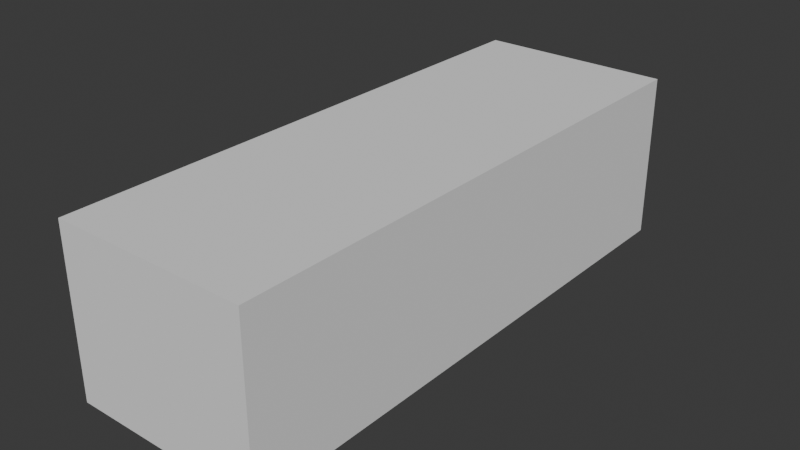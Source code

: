 # Source: mistnost.blend  (saved by Blender 4.2.66; exported with 4.5.12 LTS)
import bpy
from mathutils import Matrix  # noqa: F401  (used for matrix-valued properties, if any)

bpy.ops.wm.read_factory_settings(use_empty=True)
scene = bpy.context.scene
scene.name = 'Scene'

# ---- collections
col_collection = bpy.data.collections.new('Collection'); scene.collection.children.link(col_collection)

# ---- world
world_world = bpy.data.worlds.new('World'); scene.world = world_world
world_world.use_nodes = True; world_world.node_tree.nodes.clear()
_N = world_world.node_tree.nodes; _L = world_world.node_tree.links
n0 = _N.new('ShaderNodeOutputWorld'); n0.name = 'World Output'; n0.location = (300, 300)
n1 = _N.new('ShaderNodeBackground'); n1.name = 'Background'; n1.location = (10, 300)
n1.inputs[0].default_value = (0.05088, 0.05088, 0.05088, 1.0)
_L.new(n1.outputs[0], n0.inputs[0])
n0.is_active_output = True
world_world.color = (0.05088, 0.05088, 0.05088)
world_world.sun_shadow_jitter_overblur = 0.0

# ---- meshes
me_cube_001 = bpy.data.meshes.new('Cube.001')
me_cube_001.from_pydata([(-3.5, -10.0, 0.0), (-3.5, 10.0, 0.0), (3.5, -10.0, 0.0), (3.5, 10.0, 0.0)], [], [(1, 0, 2, 3)])
_uv = me_cube_001.uv_layers.new(name='UVMap')
_uv.uv.foreach_set('vector', [0.002149, 0.7365, 0.002149, 0.002149, 0.2592, 0.002149, 0.2592, 0.7365])
_ca = me_cube_001.color_attributes.new('Attribute', 'BYTE_COLOR', 'CORNER')
_ca.data.foreach_set('color', [0.1195, 0.1195, 0.1195, 1.0, 0.1195, 0.1195, 0.1195, 1.0, 0.1195, 0.1195, 0.1195, 1.0, 0.1195, 0.1195, 0.1195, 1.0])
me_cube_001.use_paint_bone_selection = False
me_cube_001.use_paint_mask = True
me_cube_001.update()
me_cube_002 = bpy.data.meshes.new('Cube.002')
me_cube_002.from_pydata([(-3.5, -10.0, 0.0), (-3.5, -10.0, 6.0), (3.5, -10.0, 0.0), (3.5, -10.0, 6.0)], [], [(2, 0, 1, 3)])
_uv = me_cube_002.uv_layers.new(name='UVMap')
_uv.uv.foreach_set('vector', [0.2225, 0.7408, 0.2225, 0.9979, 0.002149, 0.9979, 0.002149, 0.7408])
_ca = me_cube_002.color_attributes.new('Attribute', 'BYTE_COLOR', 'CORNER')
_ca.data.foreach_set('color', [1.0, 1.0, 1.0, 1.0, 1.0, 1.0, 1.0, 1.0, 1.0, 1.0, 1.0, 1.0, 1.0, 1.0, 1.0, 1.0])
me_cube_002.use_paint_bone_selection = False
me_cube_002.use_paint_mask = True
me_cube_002.update()
me_cube_003 = bpy.data.meshes.new('Cube.003')
me_cube_003.from_pydata([(3.5, -10.0, 0.0), (3.5, -10.0, 6.0), (3.5, 10.0, 0.0), (3.5, 10.0, 6.0)], [], [(2, 0, 1, 3)])
_uv = me_cube_003.uv_layers.new(name='UVMap')
_uv.uv.foreach_set('vector', [0.7451, 0.002149, 0.7451, 0.7365, 0.5248, 0.7365, 0.5248, 0.002149])
_ca = me_cube_003.color_attributes.new('Attribute', 'BYTE_COLOR', 'CORNER')
_ca.data.foreach_set('color', [1.0, 1.0, 1.0, 1.0, 1.0, 1.0, 1.0, 1.0, 1.0, 1.0, 1.0, 1.0, 1.0, 1.0, 1.0, 1.0])
me_cube_003.use_paint_bone_selection = False
me_cube_003.use_paint_mask = True
me_cube_003.update()
me_cube_004 = bpy.data.meshes.new('Cube.004')
me_cube_004.from_pydata([(-3.5, -10.0, 6.0), (-3.5, 10.0, 6.0), (3.5, -10.0, 6.0), (3.5, 10.0, 6.0)], [], [(3, 2, 0, 1)])
_uv = me_cube_004.uv_layers.new(name='UVMap')
_uv.uv.foreach_set('vector', [0.2635, 0.7365, 0.2635, 0.002149, 0.5205, 0.002149, 0.5205, 0.7365])
_ca = me_cube_004.color_attributes.new('Attribute', 'BYTE_COLOR', 'CORNER')
_ca.data.foreach_set('color', [1.0, 1.0, 1.0, 1.0, 1.0, 1.0, 1.0, 1.0, 1.0, 1.0, 1.0, 1.0, 1.0, 1.0, 1.0, 1.0])
me_cube_004.use_paint_bone_selection = False
me_cube_004.use_paint_mask = True
me_cube_004.update()
me_cube_005 = bpy.data.meshes.new('Cube.005')
me_cube_005.from_pydata([(-3.5, -10.0, 0.0), (-3.5, -10.0, 6.0), (-3.5, 10.0, 0.0), (-3.5, 10.0, 6.0)], [], [(0, 2, 3, 1)])
_uv = me_cube_005.uv_layers.new(name='UVMap')
_uv.uv.foreach_set('vector', [0.7494, 0.7365, 0.7494, 0.002149, 0.9697, 0.002149, 0.9697, 0.7365])
_ca = me_cube_005.color_attributes.new('Attribute', 'BYTE_COLOR', 'CORNER')
_ca.data.foreach_set('color', [1.0, 1.0, 1.0, 1.0, 1.0, 1.0, 1.0, 1.0, 1.0, 1.0, 1.0, 1.0, 1.0, 1.0, 1.0, 1.0])
me_cube_005.use_paint_bone_selection = False
me_cube_005.use_paint_mask = True
me_cube_005.update()
me_cube_006 = bpy.data.meshes.new('Cube.006')
me_cube_006.from_pydata([(-3.5, 10.0, 0.0), (-3.5, 10.0, 6.0), (3.5, 10.0, 0.0), (3.5, 10.0, 6.0)], [], [(0, 2, 3, 1)])
_uv = me_cube_006.uv_layers.new(name='UVMap')
_uv.uv.foreach_set('vector', [0.4471, 0.7408, 0.4471, 0.9979, 0.2268, 0.9979, 0.2268, 0.7408])
_ca = me_cube_006.color_attributes.new('Attribute', 'BYTE_COLOR', 'CORNER')
_ca.data.foreach_set('color', [1.0, 1.0, 1.0, 1.0, 1.0, 1.0, 1.0, 1.0, 1.0, 1.0, 1.0, 1.0, 1.0, 1.0, 1.0, 1.0])
me_cube_006.use_paint_bone_selection = False
me_cube_006.use_paint_mask = True
me_cube_006.update()

# ---- objects
ob_floor = bpy.data.objects.new('Floor', me_cube_001)
ob_frontwall = bpy.data.objects.new('FrontWall', me_cube_002)
ob_rightwall = bpy.data.objects.new('RightWall', me_cube_003)
ob_ceiling = bpy.data.objects.new('Ceiling', me_cube_004)
ob_leftwall = bpy.data.objects.new('LeftWall', me_cube_005)
ob_backwall = bpy.data.objects.new('BackWall', me_cube_006)

# ---- transforms, parenting, visibility, modifiers, constraints
ob_floor.location = (0.0, 0.0, 0.0)
ob_frontwall.location = (0.0, 0.0, 0.0)
ob_rightwall.location = (0.0, 0.0, 0.0)
ob_ceiling.location = (0.0, 0.0, 0.0)
ob_leftwall.location = (0.0, 0.0, 0.0)
ob_backwall.location = (0.0, 0.0, 0.0)

# ---- collection membership
col_collection.objects.link(ob_floor)
col_collection.objects.link(ob_frontwall)
col_collection.objects.link(ob_rightwall)
col_collection.objects.link(ob_ceiling)
col_collection.objects.link(ob_leftwall)
col_collection.objects.link(ob_backwall)

# ---- scene / render settings (as saved in the file)
scene.frame_start = 1; scene.frame_end = 250; scene.frame_set(1)
scene.render.engine = 'BLENDER_EEVEE_NEXT'
bpy.context.view_layer.update()

# ---- added for rendering (the .blend has no active camera and no usable light): camera, sun
cam_auto = bpy.data.cameras.new('AutoCamera')
cam_auto.lens = 50.0
cam_auto.sensor_width = 36.0
cam_auto.clip_end = 1000.0
ob_auto_camera = bpy.data.objects.new('AutoCamera', cam_auto)
scene.collection.objects.link(ob_auto_camera)
ob_auto_camera.location = (20.376, -24.4512, 19.3008)
ob_auto_camera.rotation_euler = (1.09748, -7.21219e-08, 0.694738)
scene.camera = ob_auto_camera
light_auto_sun = bpy.data.lights.new('AutoSun', 'SUN')
light_auto_sun.energy = 3.0
light_auto_sun.angle = 0.0523599
ob_auto_sun = bpy.data.objects.new('AutoSun', light_auto_sun)
scene.collection.objects.link(ob_auto_sun)
ob_auto_sun.rotation_euler = (0.872665, 0.174533, 0.523599)
bpy.context.view_layer.update()
